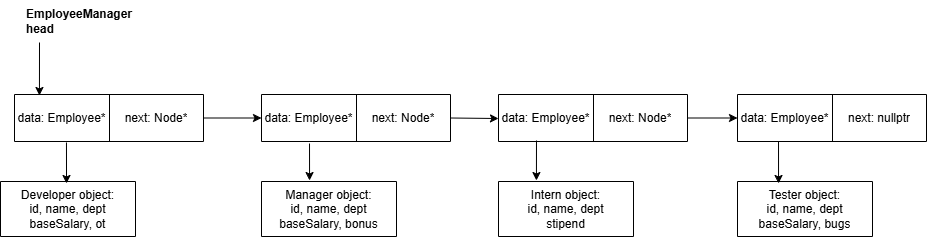

The diagram above was exported from draw.io. Its source (the exported page's mxGraphModel, read from the mxfile embedded in the PNG):
<mxGraphModel dx="1414" dy="811" grid="0" gridSize="10" guides="1" tooltips="1" connect="1" arrows="1" fold="1" page="1" pageScale="1" pageWidth="3300" pageHeight="4681" math="0" shadow="0">
  <root>
    <mxCell id="0" />
    <mxCell id="1" parent="0" />
    <mxCell id="IHgt2SIuU-Qx3lgRl1T1-1" parent="1" style="shape=table;startSize=0;container=1;collapsible=0;childLayout=tableLayout;fixedHeader=1;" value="" vertex="1">
      <mxGeometry height="47" width="189" x="322" y="351" as="geometry" />
    </mxCell>
    <mxCell id="IHgt2SIuU-Qx3lgRl1T1-2" parent="IHgt2SIuU-Qx3lgRl1T1-1" style="shape=tableRow;horizontal=0;startSize=0;swimlaneHead=0;swimlaneBody=0;strokeColor=inherit;top=0;left=0;bottom=0;right=0;collapsible=0;dropTarget=0;fillColor=none;points=[[0,0.5],[1,0.5]];portConstraint=eastwest;fixedHeader=1;" value="" vertex="1">
      <mxGeometry height="47" width="189" as="geometry" />
    </mxCell>
    <mxCell id="IHgt2SIuU-Qx3lgRl1T1-3" parent="IHgt2SIuU-Qx3lgRl1T1-2" style="shape=partialRectangle;html=1;whiteSpace=wrap;connectable=0;strokeColor=inherit;overflow=hidden;fillColor=none;top=0;left=0;bottom=0;right=0;pointerEvents=1;" value="data: Employee*" vertex="1">
      <mxGeometry height="47" width="95" as="geometry">
        <mxRectangle height="47" width="95" as="alternateBounds" />
      </mxGeometry>
    </mxCell>
    <mxCell id="IHgt2SIuU-Qx3lgRl1T1-4" parent="IHgt2SIuU-Qx3lgRl1T1-2" style="shape=partialRectangle;html=1;whiteSpace=wrap;connectable=0;strokeColor=inherit;overflow=hidden;fillColor=none;top=0;left=0;bottom=0;right=0;pointerEvents=1;" value="next: Node*" vertex="1">
      <mxGeometry height="47" width="94" x="95" as="geometry">
        <mxRectangle height="47" width="94" as="alternateBounds" />
      </mxGeometry>
    </mxCell>
    <mxCell id="IHgt2SIuU-Qx3lgRl1T1-5" edge="1" parent="1" style="endArrow=classic;html=1;rounded=0;entryX=0.132;entryY=0.021;entryDx=0;entryDy=0;entryPerimeter=0;" target="IHgt2SIuU-Qx3lgRl1T1-2" value="">
      <mxGeometry height="50" relative="1" width="50" as="geometry">
        <mxPoint x="347" y="299" as="sourcePoint" />
        <mxPoint x="744" y="393" as="targetPoint" />
      </mxGeometry>
    </mxCell>
    <mxCell id="IHgt2SIuU-Qx3lgRl1T1-6" parent="1" style="text;align=left;fontStyle=1;verticalAlign=middle;spacingLeft=3;spacingRight=3;strokeColor=none;rotatable=0;points=[[0,0.5],[1,0.5]];portConstraint=eastwest;html=1;" value="EmployeeManager&lt;div&gt;head&lt;/div&gt;" vertex="1">
      <mxGeometry height="41" width="125" x="329" y="257" as="geometry" />
    </mxCell>
    <mxCell id="IHgt2SIuU-Qx3lgRl1T1-7" parent="1" style="shape=table;startSize=0;container=1;collapsible=0;childLayout=tableLayout;fixedHeader=1;" value="" vertex="1">
      <mxGeometry height="47" width="189" x="569" y="351" as="geometry" />
    </mxCell>
    <mxCell id="IHgt2SIuU-Qx3lgRl1T1-8" parent="IHgt2SIuU-Qx3lgRl1T1-7" style="shape=tableRow;horizontal=0;startSize=0;swimlaneHead=0;swimlaneBody=0;strokeColor=inherit;top=0;left=0;bottom=0;right=0;collapsible=0;dropTarget=0;fillColor=none;points=[[0,0.5],[1,0.5]];portConstraint=eastwest;fixedHeader=1;" value="" vertex="1">
      <mxGeometry height="47" width="189" as="geometry" />
    </mxCell>
    <mxCell id="IHgt2SIuU-Qx3lgRl1T1-9" parent="IHgt2SIuU-Qx3lgRl1T1-8" style="shape=partialRectangle;html=1;whiteSpace=wrap;connectable=0;strokeColor=inherit;overflow=hidden;fillColor=none;top=0;left=0;bottom=0;right=0;pointerEvents=1;" value="data: Employee*" vertex="1">
      <mxGeometry height="47" width="95" as="geometry">
        <mxRectangle height="47" width="95" as="alternateBounds" />
      </mxGeometry>
    </mxCell>
    <mxCell id="IHgt2SIuU-Qx3lgRl1T1-10" parent="IHgt2SIuU-Qx3lgRl1T1-8" style="shape=partialRectangle;html=1;whiteSpace=wrap;connectable=0;strokeColor=inherit;overflow=hidden;fillColor=none;top=0;left=0;bottom=0;right=0;pointerEvents=1;" value="next: Node*" vertex="1">
      <mxGeometry height="47" width="94" x="95" as="geometry">
        <mxRectangle height="47" width="94" as="alternateBounds" />
      </mxGeometry>
    </mxCell>
    <mxCell id="IHgt2SIuU-Qx3lgRl1T1-11" edge="1" parent="1" source="IHgt2SIuU-Qx3lgRl1T1-2" style="endArrow=classic;html=1;rounded=0;exitX=1;exitY=0.5;exitDx=0;exitDy=0;entryX=0;entryY=0.5;entryDx=0;entryDy=0;" target="IHgt2SIuU-Qx3lgRl1T1-8" value="">
      <mxGeometry height="50" relative="1" width="50" as="geometry">
        <mxPoint x="694" y="443" as="sourcePoint" />
        <mxPoint x="552" y="377" as="targetPoint" />
      </mxGeometry>
    </mxCell>
    <mxCell id="IHgt2SIuU-Qx3lgRl1T1-12" edge="1" parent="1" source="IHgt2SIuU-Qx3lgRl1T1-8" style="endArrow=classic;html=1;rounded=0;exitX=1;exitY=0.5;exitDx=0;exitDy=0;entryX=0;entryY=0.511;entryDx=0;entryDy=0;entryPerimeter=0;" target="IHgt2SIuU-Qx3lgRl1T1-14" value="">
      <mxGeometry height="50" relative="1" width="50" as="geometry">
        <mxPoint x="694" y="443" as="sourcePoint" />
        <mxPoint x="808" y="375" as="targetPoint" />
      </mxGeometry>
    </mxCell>
    <mxCell id="IHgt2SIuU-Qx3lgRl1T1-13" parent="1" style="shape=table;startSize=0;container=1;collapsible=0;childLayout=tableLayout;fixedHeader=1;" value="" vertex="1">
      <mxGeometry height="47" width="189" x="806" y="351" as="geometry" />
    </mxCell>
    <mxCell id="IHgt2SIuU-Qx3lgRl1T1-14" parent="IHgt2SIuU-Qx3lgRl1T1-13" style="shape=tableRow;horizontal=0;startSize=0;swimlaneHead=0;swimlaneBody=0;strokeColor=inherit;top=0;left=0;bottom=0;right=0;collapsible=0;dropTarget=0;fillColor=none;points=[[0,0.5],[1,0.5]];portConstraint=eastwest;fixedHeader=1;" value="" vertex="1">
      <mxGeometry height="47" width="189" as="geometry" />
    </mxCell>
    <mxCell id="IHgt2SIuU-Qx3lgRl1T1-15" parent="IHgt2SIuU-Qx3lgRl1T1-14" style="shape=partialRectangle;html=1;whiteSpace=wrap;connectable=0;strokeColor=inherit;overflow=hidden;fillColor=none;top=0;left=0;bottom=0;right=0;pointerEvents=1;" value="data: Employee*" vertex="1">
      <mxGeometry height="47" width="95" as="geometry">
        <mxRectangle height="47" width="95" as="alternateBounds" />
      </mxGeometry>
    </mxCell>
    <mxCell id="IHgt2SIuU-Qx3lgRl1T1-16" parent="IHgt2SIuU-Qx3lgRl1T1-14" style="shape=partialRectangle;html=1;whiteSpace=wrap;connectable=0;strokeColor=inherit;overflow=hidden;fillColor=none;top=0;left=0;bottom=0;right=0;pointerEvents=1;" value="next: Node*" vertex="1">
      <mxGeometry height="47" width="94" x="95" as="geometry">
        <mxRectangle height="47" width="94" as="alternateBounds" />
      </mxGeometry>
    </mxCell>
    <mxCell id="IHgt2SIuU-Qx3lgRl1T1-17" parent="1" style="shape=table;startSize=0;container=1;collapsible=0;childLayout=tableLayout;fixedHeader=1;" value="" vertex="1">
      <mxGeometry height="47" width="189" x="1045" y="351" as="geometry" />
    </mxCell>
    <mxCell id="IHgt2SIuU-Qx3lgRl1T1-18" parent="IHgt2SIuU-Qx3lgRl1T1-17" style="shape=tableRow;horizontal=0;startSize=0;swimlaneHead=0;swimlaneBody=0;strokeColor=inherit;top=0;left=0;bottom=0;right=0;collapsible=0;dropTarget=0;fillColor=none;points=[[0,0.5],[1,0.5]];portConstraint=eastwest;fixedHeader=1;" value="" vertex="1">
      <mxGeometry height="47" width="189" as="geometry" />
    </mxCell>
    <mxCell id="IHgt2SIuU-Qx3lgRl1T1-19" parent="IHgt2SIuU-Qx3lgRl1T1-18" style="shape=partialRectangle;html=1;whiteSpace=wrap;connectable=0;strokeColor=inherit;overflow=hidden;fillColor=none;top=0;left=0;bottom=0;right=0;pointerEvents=1;" value="data: Employee*" vertex="1">
      <mxGeometry height="47" width="95" as="geometry">
        <mxRectangle height="47" width="95" as="alternateBounds" />
      </mxGeometry>
    </mxCell>
    <mxCell id="IHgt2SIuU-Qx3lgRl1T1-20" parent="IHgt2SIuU-Qx3lgRl1T1-18" style="shape=partialRectangle;html=1;whiteSpace=wrap;connectable=0;strokeColor=inherit;overflow=hidden;fillColor=none;top=0;left=0;bottom=0;right=0;pointerEvents=1;" value="next: nullptr" vertex="1">
      <mxGeometry height="47" width="94" x="95" as="geometry">
        <mxRectangle height="47" width="94" as="alternateBounds" />
      </mxGeometry>
    </mxCell>
    <mxCell id="IHgt2SIuU-Qx3lgRl1T1-21" edge="1" parent="1" source="IHgt2SIuU-Qx3lgRl1T1-14" style="endArrow=classic;html=1;rounded=0;entryX=0;entryY=0.5;entryDx=0;entryDy=0;exitX=1;exitY=0.5;exitDx=0;exitDy=0;" target="IHgt2SIuU-Qx3lgRl1T1-18" value="">
      <mxGeometry height="50" relative="1" width="50" as="geometry">
        <mxPoint x="694" y="443" as="sourcePoint" />
        <mxPoint x="744" y="393" as="targetPoint" />
      </mxGeometry>
    </mxCell>
    <mxCell id="IHgt2SIuU-Qx3lgRl1T1-22" edge="1" parent="1" source="IHgt2SIuU-Qx3lgRl1T1-2" style="endArrow=classic;html=1;rounded=0;exitX=0.275;exitY=1.021;exitDx=0;exitDy=0;exitPerimeter=0;entryX=0.489;entryY=0.036;entryDx=0;entryDy=0;entryPerimeter=0;" target="IHgt2SIuU-Qx3lgRl1T1-24" value="">
      <mxGeometry height="50" relative="1" width="50" as="geometry">
        <mxPoint x="694" y="443" as="sourcePoint" />
        <mxPoint x="374" y="446" as="targetPoint" />
      </mxGeometry>
    </mxCell>
    <mxCell id="IHgt2SIuU-Qx3lgRl1T1-23" parent="1" style="shape=table;startSize=0;container=1;collapsible=0;childLayout=tableLayout;fixedHeader=1;" value="" vertex="1">
      <mxGeometry height="55" width="135" x="308" y="438" as="geometry" />
    </mxCell>
    <mxCell id="IHgt2SIuU-Qx3lgRl1T1-24" parent="IHgt2SIuU-Qx3lgRl1T1-23" style="shape=tableRow;horizontal=0;startSize=0;swimlaneHead=0;swimlaneBody=0;strokeColor=inherit;top=0;left=0;bottom=0;right=0;collapsible=0;dropTarget=0;fillColor=none;points=[[0,0.5],[1,0.5]];portConstraint=eastwest;fixedHeader=1;" value="" vertex="1">
      <mxGeometry height="55" width="135" as="geometry" />
    </mxCell>
    <mxCell id="IHgt2SIuU-Qx3lgRl1T1-25" parent="IHgt2SIuU-Qx3lgRl1T1-24" style="shape=partialRectangle;html=1;whiteSpace=wrap;connectable=0;strokeColor=inherit;overflow=hidden;fillColor=none;top=0;left=0;bottom=0;right=0;pointerEvents=1;" value="Developer object:&lt;div&gt;id, name, dept&lt;/div&gt;&lt;div&gt;baseSalary, ot&lt;/div&gt;" vertex="1">
      <mxGeometry height="55" width="135" as="geometry">
        <mxRectangle height="55" width="135" as="alternateBounds" />
      </mxGeometry>
    </mxCell>
    <mxCell id="IHgt2SIuU-Qx3lgRl1T1-26" parent="1" style="shape=table;startSize=0;container=1;collapsible=0;childLayout=tableLayout;fixedHeader=1;" value="" vertex="1">
      <mxGeometry height="55" width="135" x="569" y="438" as="geometry" />
    </mxCell>
    <mxCell id="IHgt2SIuU-Qx3lgRl1T1-27" parent="IHgt2SIuU-Qx3lgRl1T1-26" style="shape=tableRow;horizontal=0;startSize=0;swimlaneHead=0;swimlaneBody=0;strokeColor=inherit;top=0;left=0;bottom=0;right=0;collapsible=0;dropTarget=0;fillColor=none;points=[[0,0.5],[1,0.5]];portConstraint=eastwest;fixedHeader=1;" value="" vertex="1">
      <mxGeometry height="55" width="135" as="geometry" />
    </mxCell>
    <mxCell id="IHgt2SIuU-Qx3lgRl1T1-28" parent="IHgt2SIuU-Qx3lgRl1T1-27" style="shape=partialRectangle;html=1;whiteSpace=wrap;connectable=0;strokeColor=inherit;overflow=hidden;fillColor=none;top=0;left=0;bottom=0;right=0;pointerEvents=1;" value="Manager object:&lt;div&gt;id, name, dept&lt;/div&gt;&lt;div&gt;baseSalary, bonus&lt;/div&gt;" vertex="1">
      <mxGeometry height="55" width="135" as="geometry">
        <mxRectangle height="55" width="135" as="alternateBounds" />
      </mxGeometry>
    </mxCell>
    <mxCell id="IHgt2SIuU-Qx3lgRl1T1-29" edge="1" parent="1" source="IHgt2SIuU-Qx3lgRl1T1-8" style="endArrow=classic;html=1;rounded=0;exitX=0.254;exitY=1.043;exitDx=0;exitDy=0;exitPerimeter=0;entryX=0.356;entryY=-0.018;entryDx=0;entryDy=0;entryPerimeter=0;" target="IHgt2SIuU-Qx3lgRl1T1-27" value="">
      <mxGeometry height="50" relative="1" width="50" as="geometry">
        <mxPoint x="694" y="428" as="sourcePoint" />
        <mxPoint x="804" y="486" as="targetPoint" />
      </mxGeometry>
    </mxCell>
    <mxCell id="IHgt2SIuU-Qx3lgRl1T1-30" parent="1" style="shape=table;startSize=0;container=1;collapsible=0;childLayout=tableLayout;fixedHeader=1;" value="" vertex="1">
      <mxGeometry height="55" width="135" x="806" y="438" as="geometry" />
    </mxCell>
    <mxCell id="IHgt2SIuU-Qx3lgRl1T1-31" parent="IHgt2SIuU-Qx3lgRl1T1-30" style="shape=tableRow;horizontal=0;startSize=0;swimlaneHead=0;swimlaneBody=0;strokeColor=inherit;top=0;left=0;bottom=0;right=0;collapsible=0;dropTarget=0;fillColor=none;points=[[0,0.5],[1,0.5]];portConstraint=eastwest;fixedHeader=1;" value="" vertex="1">
      <mxGeometry height="55" width="135" as="geometry" />
    </mxCell>
    <mxCell id="IHgt2SIuU-Qx3lgRl1T1-32" parent="IHgt2SIuU-Qx3lgRl1T1-31" style="shape=partialRectangle;html=1;whiteSpace=wrap;connectable=0;strokeColor=inherit;overflow=hidden;fillColor=none;top=0;left=0;bottom=0;right=0;pointerEvents=1;" value="Intern object:&lt;div&gt;id, name, dept&lt;/div&gt;&lt;div&gt;stipend&lt;/div&gt;" vertex="1">
      <mxGeometry height="55" width="135" as="geometry">
        <mxRectangle height="55" width="135" as="alternateBounds" />
      </mxGeometry>
    </mxCell>
    <mxCell id="IHgt2SIuU-Qx3lgRl1T1-33" edge="1" parent="1" source="IHgt2SIuU-Qx3lgRl1T1-14" style="endArrow=classic;html=1;rounded=0;exitX=0.201;exitY=0.979;exitDx=0;exitDy=0;exitPerimeter=0;entryX=0.281;entryY=-0.018;entryDx=0;entryDy=0;entryPerimeter=0;" target="IHgt2SIuU-Qx3lgRl1T1-31" value="">
      <mxGeometry height="50" relative="1" width="50" as="geometry">
        <mxPoint x="694" y="428" as="sourcePoint" />
        <mxPoint x="827" y="430" as="targetPoint" />
      </mxGeometry>
    </mxCell>
    <mxCell id="IHgt2SIuU-Qx3lgRl1T1-34" parent="1" style="shape=table;startSize=0;container=1;collapsible=0;childLayout=tableLayout;fixedHeader=1;" value="" vertex="1">
      <mxGeometry height="55" width="135" x="1045" y="438" as="geometry" />
    </mxCell>
    <mxCell id="IHgt2SIuU-Qx3lgRl1T1-35" parent="IHgt2SIuU-Qx3lgRl1T1-34" style="shape=tableRow;horizontal=0;startSize=0;swimlaneHead=0;swimlaneBody=0;strokeColor=inherit;top=0;left=0;bottom=0;right=0;collapsible=0;dropTarget=0;fillColor=none;points=[[0,0.5],[1,0.5]];portConstraint=eastwest;fixedHeader=1;" value="" vertex="1">
      <mxGeometry height="55" width="135" as="geometry" />
    </mxCell>
    <mxCell id="IHgt2SIuU-Qx3lgRl1T1-36" parent="IHgt2SIuU-Qx3lgRl1T1-35" style="shape=partialRectangle;html=1;whiteSpace=wrap;connectable=0;strokeColor=inherit;overflow=hidden;fillColor=none;top=0;left=0;bottom=0;right=0;pointerEvents=1;" value="Tester object:&lt;div&gt;id, name, dept&lt;/div&gt;&lt;div&gt;baseSalary, bugs&lt;/div&gt;" vertex="1">
      <mxGeometry height="55" width="135" as="geometry">
        <mxRectangle height="55" width="135" as="alternateBounds" />
      </mxGeometry>
    </mxCell>
    <mxCell id="IHgt2SIuU-Qx3lgRl1T1-37" edge="1" parent="1" source="IHgt2SIuU-Qx3lgRl1T1-18" style="endArrow=classic;html=1;rounded=0;entryX=0.304;entryY=0.036;entryDx=0;entryDy=0;entryPerimeter=0;exitX=0.217;exitY=1;exitDx=0;exitDy=0;exitPerimeter=0;" target="IHgt2SIuU-Qx3lgRl1T1-35" value="">
      <mxGeometry height="50" relative="1" width="50" as="geometry">
        <mxPoint x="694" y="436" as="sourcePoint" />
        <mxPoint x="744" y="386" as="targetPoint" />
      </mxGeometry>
    </mxCell>
  </root>
</mxGraphModel>